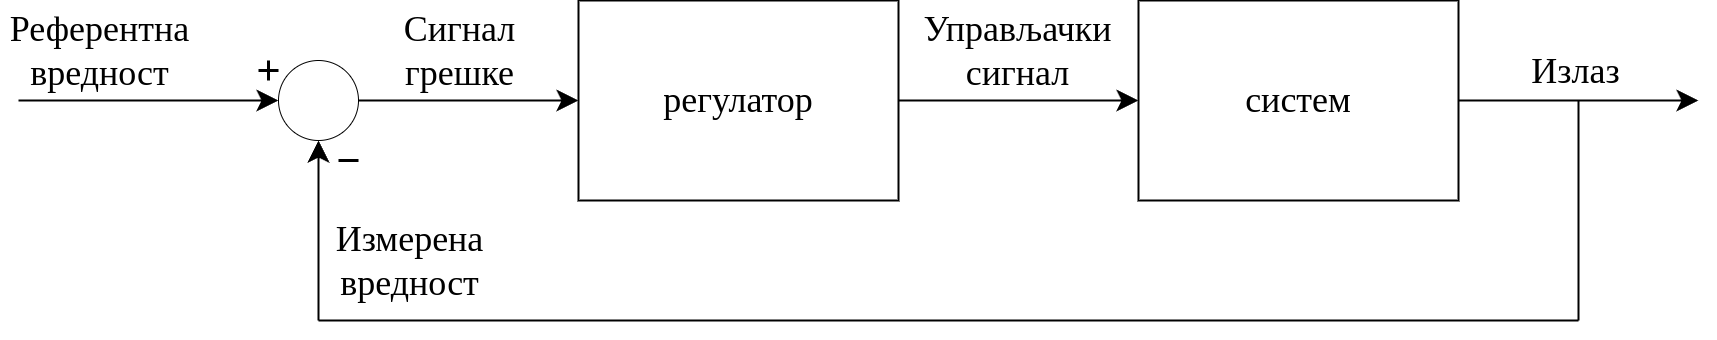

The diagram above was exported from draw.io. Its source (the exported page's mxGraphModel, read from the mxfile embedded in the PNG):
<mxGraphModel dx="2308" dy="1327" grid="1" gridSize="10" guides="1" tooltips="1" connect="1" arrows="1" fold="1" page="1" pageScale="1" pageWidth="2336" pageHeight="1654" math="0" shadow="0">
  <root>
    <mxCell id="0" />
    <mxCell id="1" parent="0" />
    <mxCell id="Xoj3CwLxGYBrNhin7qLU-3" style="edgeStyle=orthogonalEdgeStyle;rounded=0;orthogonalLoop=1;jettySize=auto;html=1;entryX=0;entryY=0.5;entryDx=0;entryDy=0;endSize=16;strokeWidth=2;" parent="1" source="Xoj3CwLxGYBrNhin7qLU-1" target="Xoj3CwLxGYBrNhin7qLU-2" edge="1">
      <mxGeometry relative="1" as="geometry" />
    </mxCell>
    <mxCell id="Xoj3CwLxGYBrNhin7qLU-9" value="&lt;font style=&quot;font-size: 36px;&quot; face=&quot;Times New Roman&quot;&gt;Управљачки&lt;/font&gt;&lt;div&gt;&lt;font style=&quot;font-size: 36px;&quot; face=&quot;Times New Roman&quot;&gt;сигнал&lt;/font&gt;&lt;/div&gt;" style="edgeLabel;html=1;align=center;verticalAlign=middle;resizable=0;points=[];" parent="Xoj3CwLxGYBrNhin7qLU-3" vertex="1" connectable="0">
      <mxGeometry x="-0.0147" y="-1" relative="1" as="geometry">
        <mxPoint y="-51" as="offset" />
      </mxGeometry>
    </mxCell>
    <mxCell id="Xoj3CwLxGYBrNhin7qLU-6" style="edgeStyle=orthogonalEdgeStyle;rounded=0;orthogonalLoop=1;jettySize=auto;html=1;endArrow=none;endFill=0;startArrow=classic;startFill=1;strokeWidth=2;endSize=6;startSize=16;entryX=1;entryY=0.5;entryDx=0;entryDy=0;" parent="1" source="Xoj3CwLxGYBrNhin7qLU-1" edge="1" target="-JhX0H20KlW3qXQxTO4z-1">
      <mxGeometry relative="1" as="geometry">
        <mxPoint x="480" y="780" as="targetPoint" />
      </mxGeometry>
    </mxCell>
    <mxCell id="Xoj3CwLxGYBrNhin7qLU-7" value="&lt;font style=&quot;font-size: 36px;&quot; face=&quot;Times New Roman&quot;&gt;Сигнал&lt;/font&gt;&lt;div&gt;&lt;font style=&quot;font-size: 36px;&quot; face=&quot;Times New Roman&quot;&gt;грешке&lt;/font&gt;&lt;/div&gt;" style="edgeLabel;html=1;align=center;verticalAlign=middle;resizable=0;points=[];" parent="Xoj3CwLxGYBrNhin7qLU-6" vertex="1" connectable="0">
      <mxGeometry x="0.2591" y="-1" relative="1" as="geometry">
        <mxPoint x="18" y="-49" as="offset" />
      </mxGeometry>
    </mxCell>
    <mxCell id="Xoj3CwLxGYBrNhin7qLU-1" value="&lt;font style=&quot;font-size: 36px;&quot; face=&quot;Times New Roman&quot;&gt;регулатор&lt;/font&gt;" style="rounded=0;whiteSpace=wrap;html=1;strokeWidth=2;" parent="1" vertex="1">
      <mxGeometry x="720" y="680" width="320" height="200" as="geometry" />
    </mxCell>
    <mxCell id="Xoj3CwLxGYBrNhin7qLU-5" style="edgeStyle=orthogonalEdgeStyle;rounded=0;orthogonalLoop=1;jettySize=auto;html=1;strokeWidth=2;endSize=16;" parent="1" source="Xoj3CwLxGYBrNhin7qLU-2" edge="1">
      <mxGeometry relative="1" as="geometry">
        <mxPoint x="1840" y="780" as="targetPoint" />
      </mxGeometry>
    </mxCell>
    <mxCell id="Xoj3CwLxGYBrNhin7qLU-10" value="&lt;font face=&quot;Times New Roman&quot; style=&quot;font-size: 36px;&quot;&gt;Излаз&lt;/font&gt;" style="edgeLabel;html=1;align=center;verticalAlign=middle;resizable=0;points=[];" parent="Xoj3CwLxGYBrNhin7qLU-5" vertex="1" connectable="0">
      <mxGeometry x="-0.0289" y="-2" relative="1" as="geometry">
        <mxPoint y="-32" as="offset" />
      </mxGeometry>
    </mxCell>
    <mxCell id="Xoj3CwLxGYBrNhin7qLU-2" value="&lt;font style=&quot;font-size: 36px;&quot; face=&quot;Times New Roman&quot;&gt;систем&lt;/font&gt;" style="rounded=0;whiteSpace=wrap;html=1;strokeWidth=2;" parent="1" vertex="1">
      <mxGeometry x="1280" y="680" width="320" height="200" as="geometry" />
    </mxCell>
    <mxCell id="-JhX0H20KlW3qXQxTO4z-4" style="edgeStyle=orthogonalEdgeStyle;rounded=0;orthogonalLoop=1;jettySize=auto;html=1;endArrow=none;endFill=0;startArrow=classic;startFill=1;strokeWidth=2;startSize=16;" edge="1" parent="1" source="-JhX0H20KlW3qXQxTO4z-1">
      <mxGeometry relative="1" as="geometry">
        <mxPoint x="460" y="1000" as="targetPoint" />
      </mxGeometry>
    </mxCell>
    <mxCell id="-JhX0H20KlW3qXQxTO4z-7" value="&lt;font face=&quot;Times New Roman&quot; style=&quot;font-size: 36px;&quot;&gt;Измерена&lt;/font&gt;&lt;div&gt;&lt;font face=&quot;Times New Roman&quot; style=&quot;font-size: 36px;&quot;&gt;вредност&lt;/font&gt;&lt;/div&gt;" style="edgeLabel;html=1;align=center;verticalAlign=middle;resizable=0;points=[];" vertex="1" connectable="0" parent="-JhX0H20KlW3qXQxTO4z-4">
      <mxGeometry x="-0.0434" y="-3" relative="1" as="geometry">
        <mxPoint x="93" y="33" as="offset" />
      </mxGeometry>
    </mxCell>
    <mxCell id="-JhX0H20KlW3qXQxTO4z-5" style="edgeStyle=orthogonalEdgeStyle;rounded=0;orthogonalLoop=1;jettySize=auto;html=1;strokeWidth=2;endArrow=none;endFill=0;startArrow=classic;startFill=1;startSize=16;" edge="1" parent="1" source="-JhX0H20KlW3qXQxTO4z-1">
      <mxGeometry relative="1" as="geometry">
        <mxPoint x="160" y="780" as="targetPoint" />
      </mxGeometry>
    </mxCell>
    <mxCell id="-JhX0H20KlW3qXQxTO4z-6" value="&lt;font style=&quot;font-size: 36px;&quot; face=&quot;Times New Roman&quot;&gt;Референтна&lt;/font&gt;&lt;div&gt;&lt;font style=&quot;font-size: 36px;&quot; face=&quot;Times New Roman&quot;&gt;вредност&lt;/font&gt;&lt;/div&gt;" style="edgeLabel;html=1;align=center;verticalAlign=middle;resizable=0;points=[];" vertex="1" connectable="0" parent="-JhX0H20KlW3qXQxTO4z-5">
      <mxGeometry x="0.2915" y="-2" relative="1" as="geometry">
        <mxPoint x="-12" y="-48" as="offset" />
      </mxGeometry>
    </mxCell>
    <mxCell id="-JhX0H20KlW3qXQxTO4z-1" value="" style="ellipse;whiteSpace=wrap;html=1;aspect=fixed;" vertex="1" parent="1">
      <mxGeometry x="420" y="740" width="80" height="80" as="geometry" />
    </mxCell>
    <mxCell id="-JhX0H20KlW3qXQxTO4z-2" value="" style="endArrow=none;html=1;rounded=0;strokeWidth=2;" edge="1" parent="1">
      <mxGeometry width="50" height="50" relative="1" as="geometry">
        <mxPoint x="1720" y="1000" as="sourcePoint" />
        <mxPoint x="1720" y="780" as="targetPoint" />
      </mxGeometry>
    </mxCell>
    <mxCell id="-JhX0H20KlW3qXQxTO4z-3" value="" style="endArrow=none;html=1;rounded=0;strokeWidth=2;" edge="1" parent="1">
      <mxGeometry width="50" height="50" relative="1" as="geometry">
        <mxPoint x="460" y="1000" as="sourcePoint" />
        <mxPoint x="1720" y="1000" as="targetPoint" />
      </mxGeometry>
    </mxCell>
    <mxCell id="-JhX0H20KlW3qXQxTO4z-8" value="" style="endArrow=none;html=1;rounded=0;strokeWidth=3;" edge="1" parent="1">
      <mxGeometry width="50" height="50" relative="1" as="geometry">
        <mxPoint x="480" y="840" as="sourcePoint" />
        <mxPoint x="500" y="840" as="targetPoint" />
      </mxGeometry>
    </mxCell>
    <mxCell id="-JhX0H20KlW3qXQxTO4z-9" value="" style="endArrow=none;html=1;rounded=0;strokeWidth=3;" edge="1" parent="1">
      <mxGeometry width="50" height="50" relative="1" as="geometry">
        <mxPoint x="400" y="750" as="sourcePoint" />
        <mxPoint x="420" y="750" as="targetPoint" />
      </mxGeometry>
    </mxCell>
    <mxCell id="-JhX0H20KlW3qXQxTO4z-10" value="" style="endArrow=none;html=1;rounded=0;strokeWidth=3;" edge="1" parent="1">
      <mxGeometry width="50" height="50" relative="1" as="geometry">
        <mxPoint x="410" y="760" as="sourcePoint" />
        <mxPoint x="410" y="740" as="targetPoint" />
      </mxGeometry>
    </mxCell>
  </root>
</mxGraphModel>